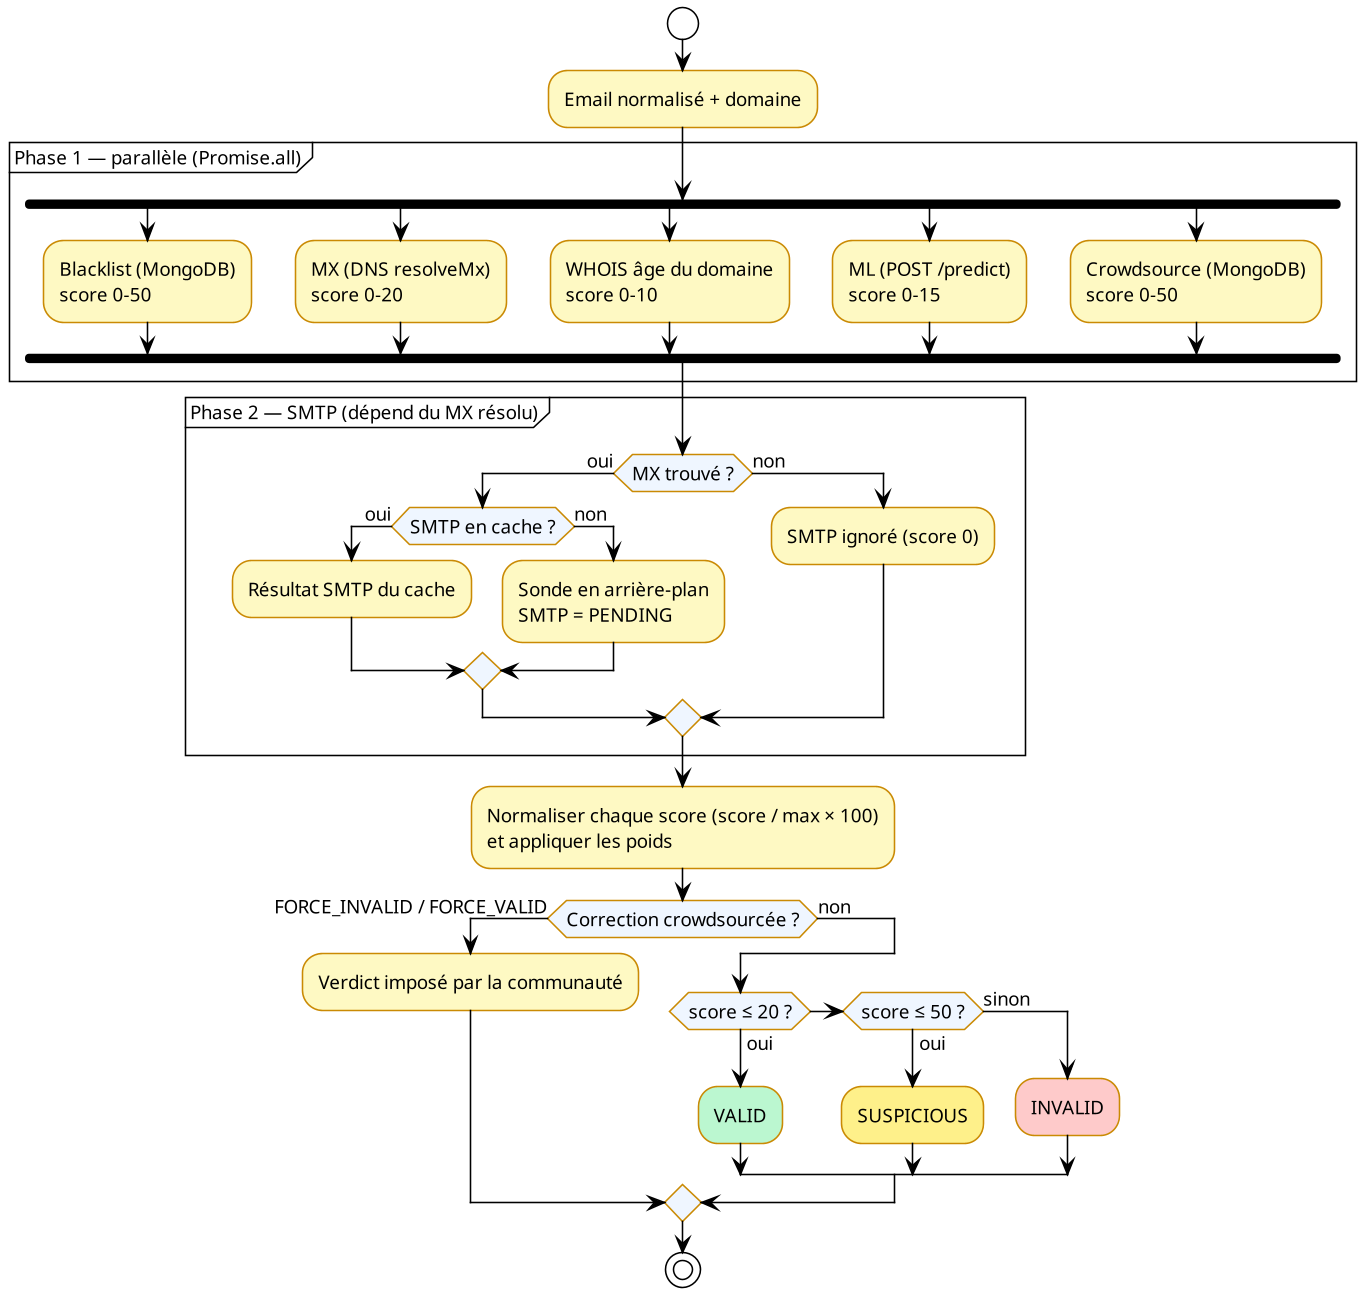

The diagram above was rendered by PlantUML. Its source (embedded in the PNG):
@startuml activite-moteur
!theme plain
skinparam backgroundColor #FFFFFF
skinparam defaultFontName Arial
skinparam defaultFontSize 12
skinparam dpi 150
skinparam shadowing false
skinparam ActivityBackgroundColor #FEF9C3
skinparam ActivityBorderColor #CA8A04
skinparam ActivityDiamondBackgroundColor #EFF6FF
start
:Email normalisé + domaine;
partition "Phase 1 — parallèle (Promise.all)" {
  fork
    :Blacklist (MongoDB)\nscore 0-50;
  fork again
    :MX (DNS resolveMx)\nscore 0-20;
  fork again
    :WHOIS âge du domaine\nscore 0-10;
  fork again
    :ML (POST /predict)\nscore 0-15;
  fork again
    :Crowdsource (MongoDB)\nscore 0-50;
  end fork
}
partition "Phase 2 — SMTP (dépend du MX résolu)" {
  if (MX trouvé ?) then (oui)
    if (SMTP en cache ?) then (oui)
      :Résultat SMTP du cache;
    else (non)
      :Sonde en arrière-plan\nSMTP = PENDING;
    endif
  else (non)
    :SMTP ignoré (score 0);
  endif
}
:Normaliser chaque score (score / max × 100)\net appliquer les poids;
if (Correction crowdsourcée ?) then (FORCE_INVALID / FORCE_VALID)
  :Verdict imposé par la communauté;
else (non)
  if (score ≤ 20 ?) then (oui)
    #BBF7D0:VALID;
  elseif (score ≤ 50 ?) then (oui)
    #FEF08A:SUSPICIOUS;
  else (sinon)
    #FECACA:INVALID;
  endif
endif
stop
@enduml